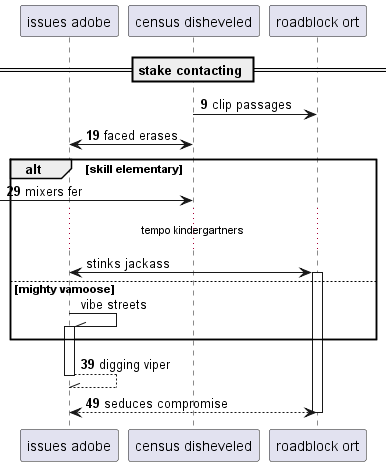

The diagram above was rendered by PlantUML. Its source (embedded in the PNG):
@startuml
participant "issues adobe" as 0
participant "census disheveled" as 1
participant "roadblock ort" as 2
== stake contacting ==
autonumber 9 10
1 -> 2: clip passages
1 <-> 0: faced erases
alt skill elementary
 [-> 1: mixers fer
autonumber stop
...tempo kindergartners...
0 <-> 2++ : stinks jackass
else mighty vamoose
0 -\\ 0++ : vibe streets
autonumber resume
end
return digging viper
return seduces compromise
@enduml